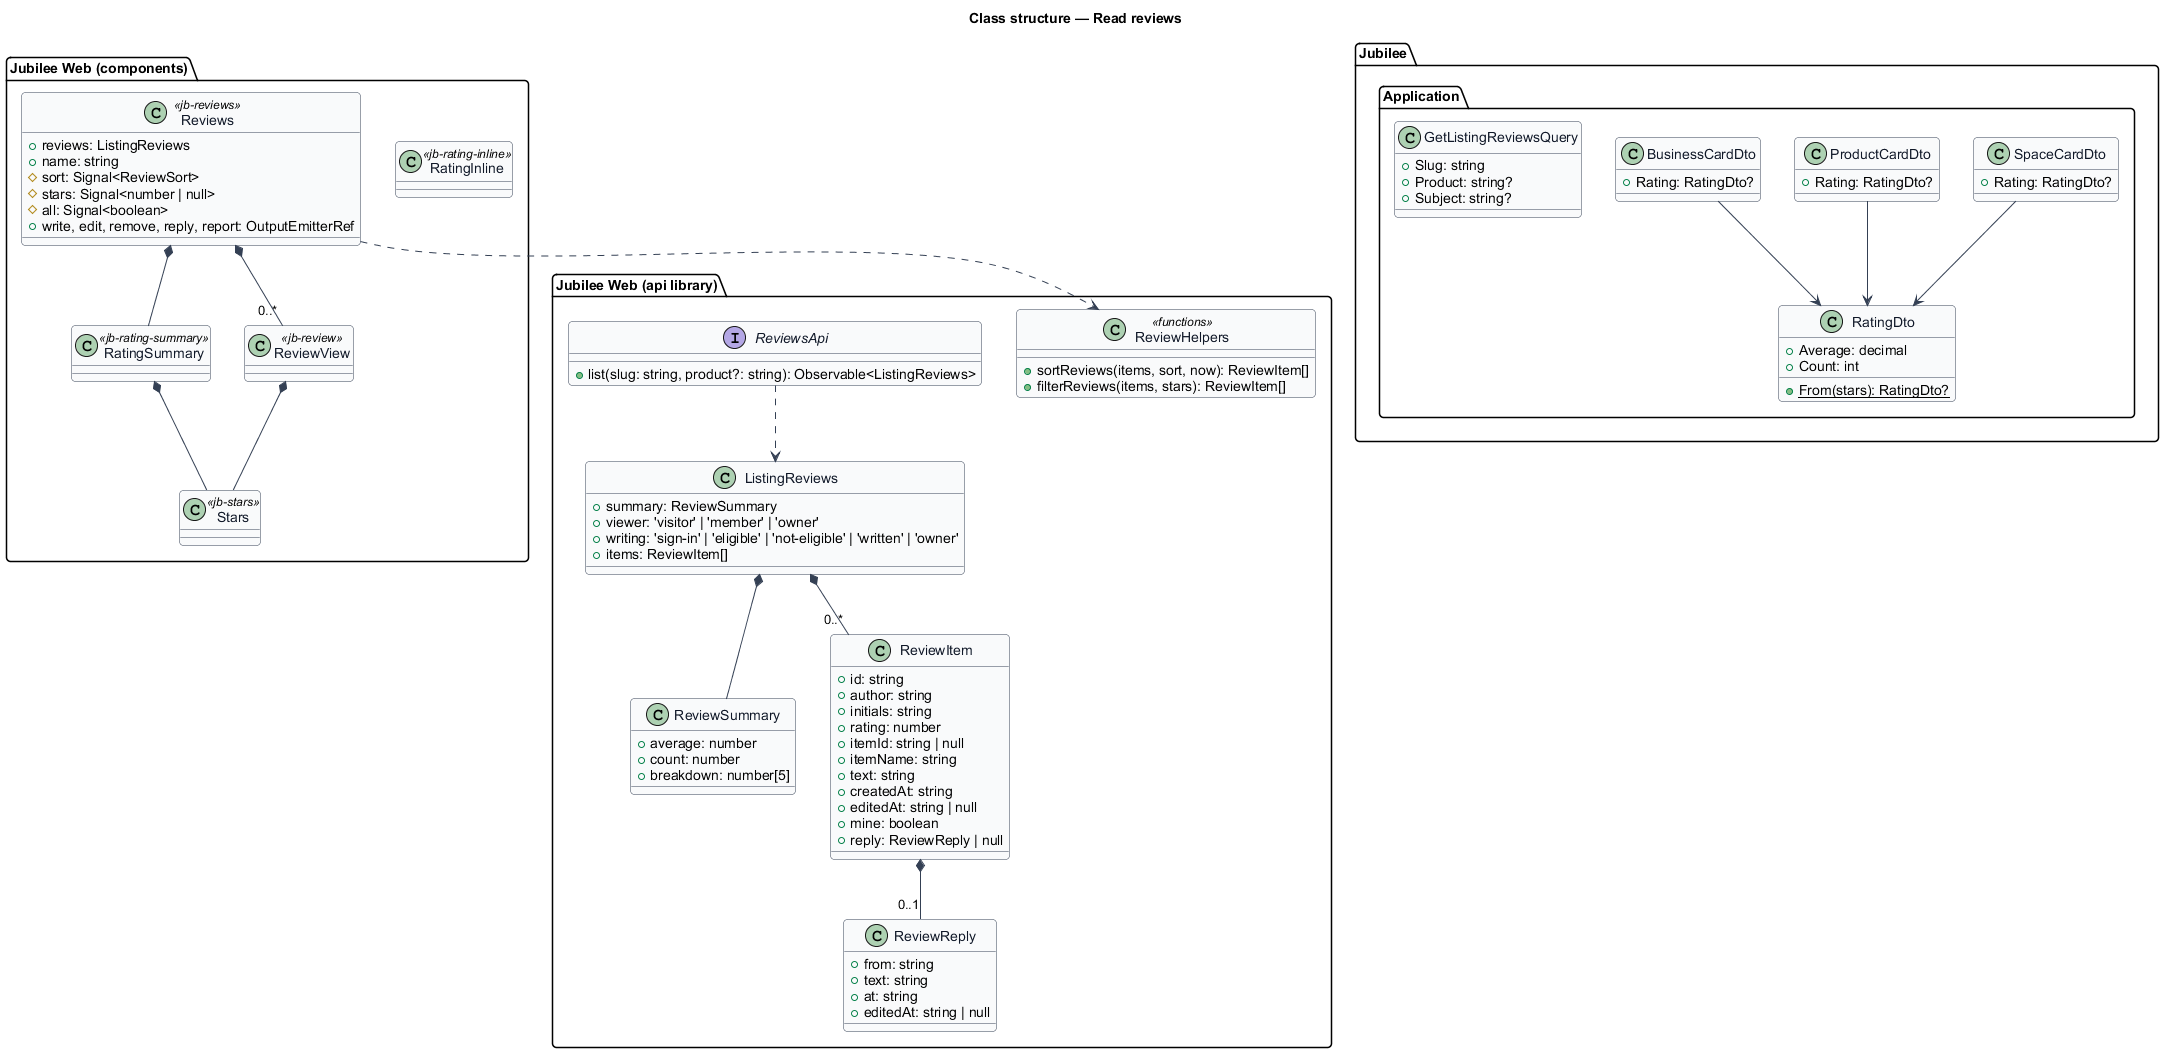

The diagram above was rendered by PlantUML. Its source (embedded in the PNG):
@startuml
' --- shared skin header ---
skinparam backgroundColor #FFFFFF
skinparam shadowing false
skinparam roundcorner 8
skinparam defaultFontName Arial
skinparam ArrowColor #344054
skinparam class {
  BorderColor #344054
  FontColor #101828
  BackgroundColor #F9FAFB
}
' --------------------------
title Class structure — Read reviews

package "Jubilee Web (api library)" {
  interface ReviewsApi {
    +list(slug: string, product?: string): Observable<ListingReviews>
  }
  class ListingReviews {
    +summary: ReviewSummary
    +viewer: 'visitor' | 'member' | 'owner'
    +writing: 'sign-in' | 'eligible' | 'not-eligible' | 'written' | 'owner'
    +items: ReviewItem[]
  }
  class ReviewSummary {
    +average: number
    +count: number
    +breakdown: number[5]
  }
  class ReviewItem {
    +id: string
    +author: string
    +initials: string
    +rating: number
    +itemId: string | null
    +itemName: string
    +text: string
    +createdAt: string
    +editedAt: string | null
    +mine: boolean
    +reply: ReviewReply | null
  }
  class ReviewReply {
    +from: string
    +text: string
    +at: string
    +editedAt: string | null
  }
  class ReviewHelpers <<functions>> {
    +sortReviews(items, sort, now): ReviewItem[]
    +filterReviews(items, stars): ReviewItem[]
  }
}

package "Jubilee Web (components)" {
  class Reviews <<jb-reviews>> {
    +reviews: ListingReviews
    +name: string
    #sort: Signal<ReviewSort>
    #stars: Signal<number | null>
    #all: Signal<boolean>
    +write, edit, remove, reply, report: OutputEmitterRef
  }
  class RatingSummary <<jb-rating-summary>>
  class ReviewView <<jb-review>>
  class Stars <<jb-stars>>
  class RatingInline <<jb-rating-inline>>
}

package "Jubilee.Application" {
  class GetListingReviewsQuery {
    +Slug: string
    +Product: string?
    +Subject: string?
  }
  class RatingDto {
    +Average: decimal
    +Count: int
    +{static} From(stars): RatingDto?
  }
  class BusinessCardDto {
    +Rating: RatingDto?
  }
  class ProductCardDto {
    +Rating: RatingDto?
  }
  class SpaceCardDto {
    +Rating: RatingDto?
  }
}

ReviewsApi ..> ListingReviews
ListingReviews *-- ReviewSummary
ListingReviews *-- "0..*" ReviewItem
ReviewItem *-- "0..1" ReviewReply
Reviews ..> ReviewHelpers
Reviews *-- RatingSummary
Reviews *-- "0..*" ReviewView
RatingSummary *-- Stars
ReviewView *-- Stars
BusinessCardDto --> RatingDto
ProductCardDto --> RatingDto
SpaceCardDto --> RatingDto
@enduml